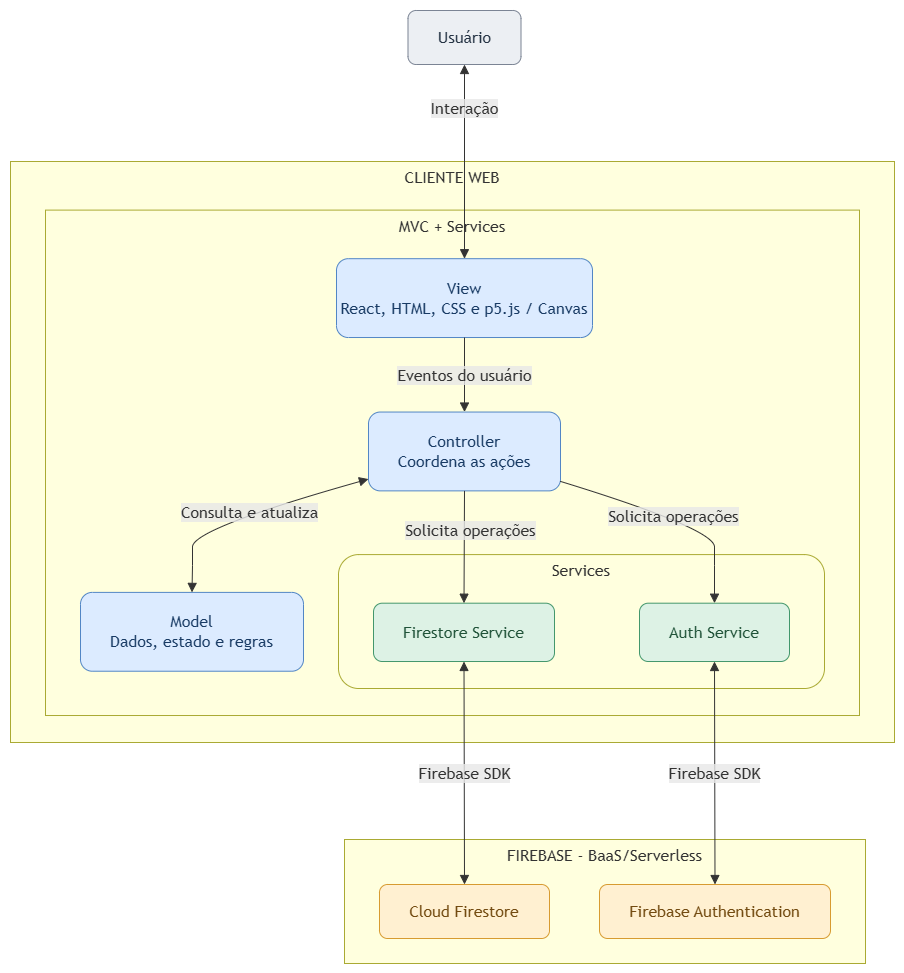

The diagram above was exported from draw.io. Its source (the exported page's mxGraphModel, read from the mxfile embedded in the PNG):
<mxGraphModel dx="1720" dy="2031" grid="1" gridSize="10" guides="1" tooltips="1" connect="1" arrows="1" fold="1" page="1" pageScale="1" pageWidth="827" pageHeight="1169" math="0" shadow="0">
  <root>
    <mxCell id="0" />
    <mxCell id="1" parent="0" />
    <UserObject label="" mermaidData="{&#10;  &quot;data&quot;: &quot;\nflowchart TB\n    U[\&quot;Usuário\&quot;]\n\n    subgraph CLIENTE[\&quot;CLIENTE WEB\&quot;]\n        direction TB\n\n        subgraph MVC[\&quot;MVC + Services\&quot;]\n            direction TB\n\n            V[\&quot;View&lt;br/&gt;HTML, CSS e p5.js / Canvas\&quot;]\n            C[\&quot;Controller&lt;br/&gt;Coordena as ações\&quot;]\n            M[\&quot;Model&lt;br/&gt;Dados, estado e regras\&quot;]\n\n            subgraph SERV[\&quot;Services\&quot;]\n                direction LR\n                AS[\&quot;Auth Service\&quot;]\n                FS[\&quot;Firestore Service\&quot;]\n            end\n\n            V --&gt;|\&quot;Eventos do usuário\&quot;| C\n            C &lt;--&gt;|\&quot;Consulta e atualiza\&quot;| M\n            C --&gt;|\&quot;Solicita operações\&quot;| AS\n            C --&gt;|\&quot;Solicita operações\&quot;| FS\n        end\n    end\n\n    subgraph FIREBASE[\&quot;FIREBASE - BaaS / Serverless\&quot;]\n        direction LR\n        AUTH[\&quot;Firebase Authentication\&quot;]\n        DB[\&quot;Cloud Firestore\&quot;]\n    end\n\n    U &lt;--&gt;|\&quot;Interação\&quot;| V\n\n    AS &lt;--&gt;|\&quot;Firebase SDK\&quot;| AUTH\n    FS &lt;--&gt;|\&quot;Firebase SDK\&quot;| DB\n\n    classDef interface fill:#DCEBFF,stroke:#5286C5,color:#193B65\n    classDef service fill:#DDF2E5,stroke:#43976C,color:#205339\n    classDef backend fill:#FFF0D1,stroke:#D79B31,color:#734B11\n    classDef actor fill:#ECEFF3,stroke:#7B8494,color:#263445\n\n    class V,C,M interface\n    class AS,FS service\n    class AUTH,DB backend\n    class U actor&quot;,&#10;  &quot;config&quot;: null&#10;}" id="LoFV4ol4amfxvjT7Sjvu-1">
      <mxCell connectable="0" parent="1" style="group;transparentBounds=1;editIcon=1;lockedGroup=0;groupPadding=10;" vertex="1">
        <mxGeometry as="geometry" />
      </mxCell>
    </UserObject>
    <UserObject label="CLIENTE WEB" mermaidId="n:CLIENTE" mermaidBaseStyle="html=1;whiteSpace=wrap;strokeWidth=1;verticalAlign=top;fillColor=light-dark(#ffffde,#1f2020);strokeColor=light-dark(#aaaa33,#cccccc);fontColor=light-dark(#333333,#cccccc);fontFamily=Trebuchet MS,Verdana,Arial,sans-serif;fontSize=16;" mermaidBaseValue="CLIENTE WEB" id="Wjew_THjkFQkmBMcmyOY-1">
      <mxCell parent="LoFV4ol4amfxvjT7Sjvu-1" style="html=1;whiteSpace=wrap;strokeWidth=1;verticalAlign=top;fillColor=light-dark(#ffffde,#1f2020);strokeColor=light-dark(#aaaa33,#cccccc);fontColor=light-dark(#333333,#cccccc);fontFamily=Trebuchet MS,Verdana,Arial,sans-serif;fontSize=16;rounded=0;" vertex="1">
        <mxGeometry height="581" width="884" x="370" y="-949" as="geometry" />
      </mxCell>
    </UserObject>
    <UserObject label="MVC + Services" mermaidId="n:MVC" mermaidBaseStyle="html=1;whiteSpace=wrap;strokeWidth=1;verticalAlign=top;fillColor=light-dark(#ffffde,#1f2020);strokeColor=light-dark(#aaaa33,#cccccc);fontColor=light-dark(#333333,#cccccc);fontFamily=Trebuchet MS,Verdana,Arial,sans-serif;fontSize=16;" mermaidBaseValue="MVC + Services" id="Wjew_THjkFQkmBMcmyOY-2">
      <mxCell parent="Wjew_THjkFQkmBMcmyOY-1" style="html=1;whiteSpace=wrap;strokeWidth=1;verticalAlign=top;fillColor=light-dark(#ffffde,#1f2020);strokeColor=light-dark(#aaaa33,#cccccc);fontColor=light-dark(#333333,#cccccc);fontFamily=Trebuchet MS,Verdana,Arial,sans-serif;fontSize=16;rounded=0;" vertex="1">
        <mxGeometry height="505.40520446096656" width="814" x="35" y="48.59665427509293" as="geometry" />
      </mxCell>
    </UserObject>
    <UserObject label="Services" mermaidId="n:SERV" mermaidBaseStyle="html=1;whiteSpace=wrap;strokeWidth=1;verticalAlign=top;fillColor=light-dark(#ffffde,#1f2020);strokeColor=light-dark(#aaaa33,#cccccc);fontColor=light-dark(#333333,#cccccc);fontFamily=Trebuchet MS,Verdana,Arial,sans-serif;fontSize=16;" mermaidBaseValue="Services" id="Wjew_THjkFQkmBMcmyOY-3">
      <mxCell parent="Wjew_THjkFQkmBMcmyOY-2" style="html=1;whiteSpace=wrap;strokeWidth=1;verticalAlign=top;fillColor=light-dark(#ffffde,#1f2020);strokeColor=light-dark(#aaaa33,#cccccc);fontColor=light-dark(#333333,#cccccc);fontFamily=Trebuchet MS,Verdana,Arial,sans-serif;fontSize=16;rounded=1;" vertex="1">
        <mxGeometry height="133.91078066914497" width="486" x="293" y="344.496282527881" as="geometry" />
      </mxCell>
    </UserObject>
    <UserObject label="Auth Service" mermaidId="n:AS" mermaidBaseStyle="html=1;whiteSpace=wrap;strokeWidth=1;fillColor=#DDF2E5;strokeColor=#43976C;fontColor=#205339;fontFamily=Trebuchet MS,Verdana,Arial,sans-serif;fontSize=16;" mermaidBaseValue="Auth Service" id="Wjew_THjkFQkmBMcmyOY-4">
      <mxCell parent="Wjew_THjkFQkmBMcmyOY-3" style="html=1;whiteSpace=wrap;strokeWidth=1;fillColor=#DDF2E5;strokeColor=#43976C;fontColor=#205339;fontFamily=Trebuchet MS,Verdana,Arial,sans-serif;fontSize=16;rounded=1;" vertex="1">
        <mxGeometry height="58.31598513011152" width="150" x="301" y="48.59665427509293" as="geometry" />
      </mxCell>
    </UserObject>
    <UserObject label="Firestore Service" mermaidId="n:FS" mermaidBaseStyle="html=1;whiteSpace=wrap;strokeWidth=1;fillColor=#DDF2E5;strokeColor=#43976C;fontColor=#205339;fontFamily=Trebuchet MS,Verdana,Arial,sans-serif;fontSize=16;" mermaidBaseValue="Firestore Service" id="Wjew_THjkFQkmBMcmyOY-5">
      <mxCell parent="Wjew_THjkFQkmBMcmyOY-3" style="html=1;whiteSpace=wrap;strokeWidth=1;fillColor=#DDF2E5;strokeColor=#43976C;fontColor=#205339;fontFamily=Trebuchet MS,Verdana,Arial,sans-serif;fontSize=16;rounded=1;" vertex="1">
        <mxGeometry height="58.31598513011152" width="181" x="35" y="48.59665427509293" as="geometry" />
      </mxCell>
    </UserObject>
    <UserObject label="View&lt;br&gt;React, HTML, CSS e p5.js / Canvas" mermaidId="n:V" mermaidBaseStyle="html=1;whiteSpace=wrap;strokeWidth=1;fillColor=#DCEBFF;strokeColor=#5286C5;fontColor=#193B65;fontFamily=Trebuchet MS,Verdana,Arial,sans-serif;fontSize=16;" mermaidBaseValue="View&#10;HTML, CSS e p5.js / Canvas" id="Wjew_THjkFQkmBMcmyOY-6">
      <mxCell parent="Wjew_THjkFQkmBMcmyOY-2" style="html=1;whiteSpace=wrap;strokeWidth=1;fillColor=#DCEBFF;strokeColor=#5286C5;fontColor=#193B65;fontFamily=Trebuchet MS,Verdana,Arial,sans-serif;fontSize=16;rounded=1;" vertex="1">
        <mxGeometry height="78.83457249070632" width="256" x="291" y="48.59665427509293" as="geometry" />
      </mxCell>
    </UserObject>
    <UserObject label="Controller&#10;Coordena as ações" mermaidId="n:C" mermaidBaseStyle="html=1;whiteSpace=wrap;strokeWidth=1;fillColor=#DCEBFF;strokeColor=#5286C5;fontColor=#193B65;fontFamily=Trebuchet MS,Verdana,Arial,sans-serif;fontSize=16;" mermaidBaseValue="Controller&#10;Coordena as ações" id="Wjew_THjkFQkmBMcmyOY-7">
      <mxCell parent="Wjew_THjkFQkmBMcmyOY-2" style="html=1;whiteSpace=wrap;strokeWidth=1;fillColor=#DCEBFF;strokeColor=#5286C5;fontColor=#193B65;fontFamily=Trebuchet MS,Verdana,Arial,sans-serif;fontSize=16;rounded=1;" vertex="1">
        <mxGeometry height="78.83457249070632" width="192" x="323" y="201.9460966542751" as="geometry" />
      </mxCell>
    </UserObject>
    <UserObject label="Model&#10;Dados, estado e regras" mermaidId="n:M" mermaidBaseStyle="html=1;whiteSpace=wrap;strokeWidth=1;fillColor=#DCEBFF;strokeColor=#5286C5;fontColor=#193B65;fontFamily=Trebuchet MS,Verdana,Arial,sans-serif;fontSize=16;" mermaidBaseValue="Model&#10;Dados, estado e regras" id="Wjew_THjkFQkmBMcmyOY-8">
      <mxCell parent="Wjew_THjkFQkmBMcmyOY-2" style="html=1;whiteSpace=wrap;strokeWidth=1;fillColor=#DCEBFF;strokeColor=#5286C5;fontColor=#193B65;fontFamily=Trebuchet MS,Verdana,Arial,sans-serif;fontSize=16;rounded=1;" vertex="1">
        <mxGeometry height="78.83457249070632" width="223" x="35" y="382.2936802973978" as="geometry" />
      </mxCell>
    </UserObject>
    <UserObject label="Eventos do usuário" mermaidId="e:V-&gt;C#0" mermaidBaseStyle="curved=1;startArrow=none;endArrow=block;endSize=7;strokeColor=light-dark(#333333,#cccccc);html=1;fontSize=16;labelBackgroundColor=light-dark(#E8E8E88D,#2a2a2a8D);fontFamily=Trebuchet MS,Verdana,Arial,sans-serif;fontColor=light-dark(#333333,#cccccc);exitX=0.5;exitY=1;entryX=0.5;entryY=0;" mermaidBaseValue="Eventos do usuário" id="Wjew_THjkFQkmBMcmyOY-9">
      <mxCell edge="1" parent="Wjew_THjkFQkmBMcmyOY-2" source="Wjew_THjkFQkmBMcmyOY-6" style="curved=1;startArrow=none;endArrow=block;endSize=7;strokeColor=light-dark(#333333,#cccccc);html=1;fontSize=16;labelBackgroundColor=light-dark(#E8E8E88D,#2a2a2a8D);fontFamily=Trebuchet MS,Verdana,Arial,sans-serif;fontColor=light-dark(#333333,#cccccc);exitX=0.5;exitY=1;entryX=0.5;entryY=0;" target="Wjew_THjkFQkmBMcmyOY-7">
        <mxGeometry relative="1" as="geometry">
          <Array as="points" />
        </mxGeometry>
      </mxCell>
    </UserObject>
    <UserObject label="Consulta e atualiza" mermaidId="e:C-&gt;M#0" mermaidBaseStyle="curved=1;startArrow=block;startSize=7;endArrow=block;endSize=7;strokeColor=light-dark(#333333,#cccccc);html=1;fontSize=16;labelBackgroundColor=light-dark(#E8E8E88D,#2a2a2a8D);fontFamily=Trebuchet MS,Verdana,Arial,sans-serif;fontColor=light-dark(#333333,#cccccc);exitX=0;exitY=0.85;entryX=0.5;entryY=0;" mermaidBaseValue="Consulta e atualiza" id="Wjew_THjkFQkmBMcmyOY-10">
      <mxCell edge="1" parent="Wjew_THjkFQkmBMcmyOY-2" source="Wjew_THjkFQkmBMcmyOY-7" style="curved=1;startArrow=block;startSize=7;endArrow=block;endSize=7;strokeColor=light-dark(#333333,#cccccc);html=1;fontSize=16;labelBackgroundColor=light-dark(#E8E8E88D,#2a2a2a8D);fontFamily=Trebuchet MS,Verdana,Arial,sans-serif;fontColor=light-dark(#333333,#cccccc);exitX=0;exitY=0.85;entryX=0.5;entryY=0;" target="Wjew_THjkFQkmBMcmyOY-8">
        <mxGeometry relative="1" as="geometry">
          <Array as="points">
            <mxPoint x="147" y="318.5780669144982" />
            <mxPoint x="147" y="355.2955390334572" />
          </Array>
        </mxGeometry>
      </mxCell>
    </UserObject>
    <UserObject label="Solicita operações" mermaidId="e:C-&gt;AS#0" mermaidBaseStyle="curved=1;startArrow=none;endArrow=block;endSize=7;strokeColor=light-dark(#333333,#cccccc);html=1;fontSize=16;labelBackgroundColor=light-dark(#E8E8E88D,#2a2a2a8D);fontFamily=Trebuchet MS,Verdana,Arial,sans-serif;fontColor=light-dark(#333333,#cccccc);exitX=1;exitY=0.88;entryX=0.5;entryY=0;" mermaidBaseValue="Solicita operações" id="Wjew_THjkFQkmBMcmyOY-11">
      <mxCell edge="1" parent="Wjew_THjkFQkmBMcmyOY-2" source="Wjew_THjkFQkmBMcmyOY-7" style="curved=1;startArrow=none;endArrow=block;endSize=7;strokeColor=light-dark(#333333,#cccccc);html=1;fontSize=16;labelBackgroundColor=light-dark(#E8E8E88D,#2a2a2a8D);fontFamily=Trebuchet MS,Verdana,Arial,sans-serif;fontColor=light-dark(#333333,#cccccc);exitX=1;exitY=0.88;entryX=0.5;entryY=0;" target="Wjew_THjkFQkmBMcmyOY-4">
        <mxGeometry relative="1" as="geometry">
          <Array as="points">
            <mxPoint x="669" y="318.5780669144982" />
            <mxPoint x="669" y="355.2955390334572" />
          </Array>
        </mxGeometry>
      </mxCell>
    </UserObject>
    <UserObject label="Solicita operações" mermaidId="e:C-&gt;FS#0" mermaidBaseStyle="curved=1;startArrow=none;endArrow=block;endSize=7;strokeColor=light-dark(#333333,#cccccc);html=1;fontSize=16;labelBackgroundColor=light-dark(#E8E8E88D,#2a2a2a8D);fontFamily=Trebuchet MS,Verdana,Arial,sans-serif;fontColor=light-dark(#333333,#cccccc);exitX=0.5;exitY=1;entryX=0.5;entryY=0;" mermaidBaseValue="Solicita operações" id="Wjew_THjkFQkmBMcmyOY-12">
      <mxCell edge="1" parent="Wjew_THjkFQkmBMcmyOY-2" source="Wjew_THjkFQkmBMcmyOY-7" style="curved=1;startArrow=none;endArrow=block;endSize=7;strokeColor=light-dark(#333333,#cccccc);html=1;fontSize=16;labelBackgroundColor=light-dark(#E8E8E88D,#2a2a2a8D);fontFamily=Trebuchet MS,Verdana,Arial,sans-serif;fontColor=light-dark(#333333,#cccccc);exitX=0.5;exitY=1;entryX=0.5;entryY=0;" target="Wjew_THjkFQkmBMcmyOY-5">
        <mxGeometry relative="1" x="-0.2949" y="6" as="geometry">
          <mxPoint as="offset" />
          <Array as="points" />
        </mxGeometry>
      </mxCell>
    </UserObject>
    <UserObject label="FIREBASE - BaaS/Serverless" mermaidId="n:FIREBASE" mermaidBaseStyle="html=1;whiteSpace=wrap;strokeWidth=1;verticalAlign=top;fillColor=light-dark(#ffffde,#1f2020);strokeColor=light-dark(#aaaa33,#cccccc);fontColor=light-dark(#333333,#cccccc);fontFamily=Trebuchet MS,Verdana,Arial,sans-serif;fontSize=16;" mermaidBaseValue="FIREBASE - BaaS / Serverless" id="Wjew_THjkFQkmBMcmyOY-13">
      <mxCell parent="LoFV4ol4amfxvjT7Sjvu-1" style="html=1;whiteSpace=wrap;strokeWidth=1;verticalAlign=top;fillColor=light-dark(#ffffde,#1f2020);strokeColor=light-dark(#aaaa33,#cccccc);fontColor=light-dark(#333333,#cccccc);fontFamily=Trebuchet MS,Verdana,Arial,sans-serif;fontSize=16;rounded=0;" vertex="1">
        <mxGeometry height="124" width="521" x="704" y="-271" as="geometry" />
      </mxCell>
    </UserObject>
    <UserObject label="Firebase Authentication" mermaidId="n:AUTH" mermaidBaseStyle="html=1;whiteSpace=wrap;strokeWidth=1;fillColor=#FFF0D1;strokeColor=#D79B31;fontColor=#734B11;fontFamily=Trebuchet MS,Verdana,Arial,sans-serif;fontSize=16;" mermaidBaseValue="Firebase Authentication" id="Wjew_THjkFQkmBMcmyOY-14">
      <mxCell parent="Wjew_THjkFQkmBMcmyOY-13" style="html=1;whiteSpace=wrap;strokeWidth=1;fillColor=#FFF0D1;strokeColor=#D79B31;fontColor=#734B11;fontFamily=Trebuchet MS,Verdana,Arial,sans-serif;fontSize=16;rounded=1;" vertex="1">
        <mxGeometry height="54" width="231" x="255" y="45" as="geometry" />
      </mxCell>
    </UserObject>
    <UserObject label="Cloud Firestore" mermaidId="n:DB" mermaidBaseStyle="html=1;whiteSpace=wrap;strokeWidth=1;fillColor=#FFF0D1;strokeColor=#D79B31;fontColor=#734B11;fontFamily=Trebuchet MS,Verdana,Arial,sans-serif;fontSize=16;" mermaidBaseValue="Cloud Firestore" id="Wjew_THjkFQkmBMcmyOY-15">
      <mxCell parent="Wjew_THjkFQkmBMcmyOY-13" style="html=1;whiteSpace=wrap;strokeWidth=1;fillColor=#FFF0D1;strokeColor=#D79B31;fontColor=#734B11;fontFamily=Trebuchet MS,Verdana,Arial,sans-serif;fontSize=16;rounded=1;" vertex="1">
        <mxGeometry height="54" width="170" x="35" y="45" as="geometry" />
      </mxCell>
    </UserObject>
    <UserObject label="Usuário" mermaidId="n:U" mermaidBaseStyle="html=1;whiteSpace=wrap;strokeWidth=1;fillColor=#ECEFF3;strokeColor=#7B8494;fontColor=#263445;fontFamily=Trebuchet MS,Verdana,Arial,sans-serif;fontSize=16;" mermaidBaseValue="Usuário" id="Wjew_THjkFQkmBMcmyOY-16">
      <mxCell parent="LoFV4ol4amfxvjT7Sjvu-1" style="html=1;whiteSpace=wrap;strokeWidth=1;fillColor=#ECEFF3;strokeColor=#7B8494;fontColor=#263445;fontFamily=Trebuchet MS,Verdana,Arial,sans-serif;fontSize=16;rounded=1;" vertex="1">
        <mxGeometry height="54" width="113" x="767.5" y="-1100" as="geometry" />
      </mxCell>
    </UserObject>
    <UserObject label="Interação" mermaidId="e:U-&gt;V#0" mermaidBaseStyle="curved=1;startArrow=block;startSize=7;endArrow=block;endSize=7;strokeColor=light-dark(#333333,#cccccc);html=1;fontSize=16;labelBackgroundColor=light-dark(#E8E8E88D,#2a2a2a8D);fontFamily=Trebuchet MS,Verdana,Arial,sans-serif;fontColor=light-dark(#333333,#cccccc);exitX=0.5;exitY=1;entryX=0.5;entryY=0;" mermaidBaseValue="Interação" id="Wjew_THjkFQkmBMcmyOY-17">
      <mxCell edge="1" parent="LoFV4ol4amfxvjT7Sjvu-1" source="Wjew_THjkFQkmBMcmyOY-16" style="curved=1;startArrow=block;startSize=7;endArrow=block;endSize=7;strokeColor=light-dark(#333333,#cccccc);html=1;fontSize=16;labelBackgroundColor=light-dark(#E8E8E88D,#2a2a2a8D);fontFamily=Trebuchet MS,Verdana,Arial,sans-serif;fontColor=light-dark(#333333,#cccccc);exitX=0.5;exitY=1;entryX=0.5;entryY=0;rounded=0;exitDx=0;exitDy=0;entryDx=0;entryDy=0;" target="Wjew_THjkFQkmBMcmyOY-6">
        <mxGeometry relative="1" x="-0.5472" as="geometry">
          <mxPoint as="offset" />
          <Array as="points" />
          <mxPoint x="823.76" y="-1006" as="sourcePoint" />
          <mxPoint x="823.76" y="-812.8066914498141" as="targetPoint" />
        </mxGeometry>
      </mxCell>
    </UserObject>
    <UserObject label="Firebase SDK" mermaidId="e:AS-&gt;AUTH#0" mermaidBaseStyle="curved=1;startArrow=block;startSize=7;endArrow=block;endSize=7;strokeColor=light-dark(#333333,#cccccc);html=1;fontSize=16;labelBackgroundColor=light-dark(#E8E8E88D,#2a2a2a8D);fontFamily=Trebuchet MS,Verdana,Arial,sans-serif;fontColor=light-dark(#333333,#cccccc);exitX=0.5;exitY=1;entryX=0.5;entryY=0;" mermaidBaseValue="Firebase SDK" id="Wjew_THjkFQkmBMcmyOY-18">
      <mxCell edge="1" parent="LoFV4ol4amfxvjT7Sjvu-1" source="Wjew_THjkFQkmBMcmyOY-4" style="curved=1;startArrow=block;startSize=7;endArrow=block;endSize=7;strokeColor=light-dark(#333333,#cccccc);html=1;fontSize=16;labelBackgroundColor=light-dark(#E8E8E88D,#2a2a2a8D);fontFamily=Trebuchet MS,Verdana,Arial,sans-serif;fontColor=light-dark(#333333,#cccccc);exitX=0.5;exitY=1;entryX=0.5;entryY=0;rounded=0;" target="Wjew_THjkFQkmBMcmyOY-14">
        <mxGeometry relative="1" as="geometry">
          <Array as="points" />
        </mxGeometry>
      </mxCell>
    </UserObject>
    <UserObject label="Firebase SDK" mermaidId="e:FS-&gt;DB#0" mermaidBaseStyle="curved=1;startArrow=block;startSize=7;endArrow=block;endSize=7;strokeColor=light-dark(#333333,#cccccc);html=1;fontSize=16;labelBackgroundColor=light-dark(#E8E8E88D,#2a2a2a8D);fontFamily=Trebuchet MS,Verdana,Arial,sans-serif;fontColor=light-dark(#333333,#cccccc);exitX=0.5;exitY=1;entryX=0.5;entryY=0;" mermaidBaseValue="Firebase SDK" id="Wjew_THjkFQkmBMcmyOY-19">
      <mxCell edge="1" parent="LoFV4ol4amfxvjT7Sjvu-1" source="Wjew_THjkFQkmBMcmyOY-5" style="curved=1;startArrow=block;startSize=7;endArrow=block;endSize=7;strokeColor=light-dark(#333333,#cccccc);html=1;fontSize=16;labelBackgroundColor=light-dark(#E8E8E88D,#2a2a2a8D);fontFamily=Trebuchet MS,Verdana,Arial,sans-serif;fontColor=light-dark(#333333,#cccccc);exitX=0.5;exitY=1;entryX=0.5;entryY=0;rounded=0;" target="Wjew_THjkFQkmBMcmyOY-15">
        <mxGeometry relative="1" as="geometry">
          <Array as="points" />
        </mxGeometry>
      </mxCell>
    </UserObject>
  </root>
</mxGraphModel>